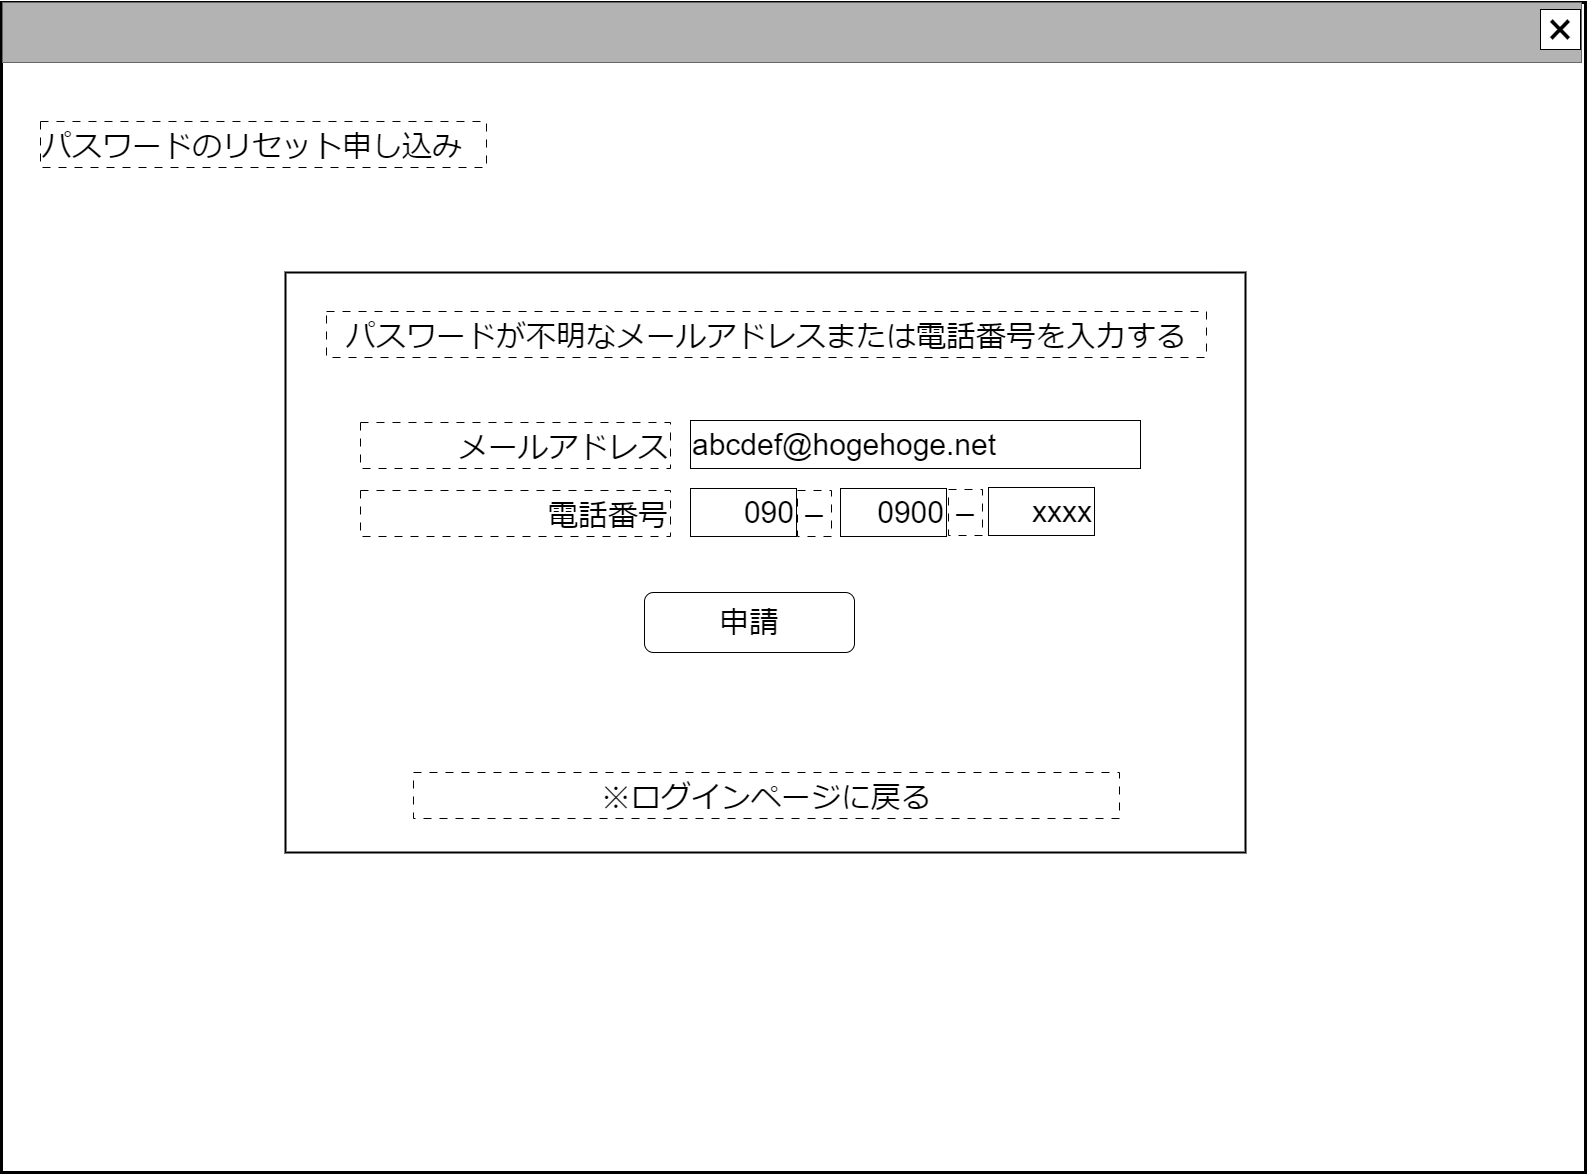

The diagram above was exported from draw.io. Its source (the exported page's mxGraphModel, read from the mxfile embedded in the PNG):
<mxGraphModel dx="1050" dy="621" grid="1" gridSize="10" guides="1" tooltips="1" connect="1" arrows="1" fold="1" page="1" pageScale="1" pageWidth="1600" pageHeight="1200" math="0" shadow="0">
  <root>
    <mxCell id="0" />
    <mxCell id="cFaB45KztUIKXS-_cTrr-9" value="ウインドウ" style="" parent="0" />
    <mxCell id="cFaB45KztUIKXS-_cTrr-10" value="" style="rounded=0;whiteSpace=wrap;html=1;strokeWidth=3;" parent="cFaB45KztUIKXS-_cTrr-9" vertex="1">
      <mxGeometry x="15" y="10" width="1584" height="1170" as="geometry" />
    </mxCell>
    <mxCell id="cFaB45KztUIKXS-_cTrr-11" value="" style="rounded=0;whiteSpace=wrap;html=1;fillColor=#B3B3B3;fontColor=#333333;strokeColor=#666666;" parent="cFaB45KztUIKXS-_cTrr-9" vertex="1">
      <mxGeometry x="16" y="10" width="1579" height="60" as="geometry" />
    </mxCell>
    <mxCell id="cFaB45KztUIKXS-_cTrr-12" value="&lt;font style=&quot;font-size: 48px;&quot;&gt;×&lt;/font&gt;" style="rounded=0;whiteSpace=wrap;html=1;" parent="cFaB45KztUIKXS-_cTrr-9" vertex="1">
      <mxGeometry x="1554" y="17" width="40" height="40" as="geometry" />
    </mxCell>
    <mxCell id="cFaB45KztUIKXS-_cTrr-14" value="名称未設定レイヤ" style="" parent="0" />
    <mxCell id="L6Dk48c8kViy_fzFO3mH-0" value="" style="rounded=0;whiteSpace=wrap;html=1;fillColor=none;strokeWidth=2;" parent="cFaB45KztUIKXS-_cTrr-14" vertex="1">
      <mxGeometry x="299" y="280" width="960" height="580" as="geometry" />
    </mxCell>
    <mxCell id="HvR4dSRWBfD3urc1JDpB-15" value="&lt;span style=&quot;font-size: 30px;&quot;&gt;申請&lt;/span&gt;" style="rounded=1;whiteSpace=wrap;html=1;" parent="cFaB45KztUIKXS-_cTrr-14" vertex="1">
      <mxGeometry x="658" y="600" width="210" height="60" as="geometry" />
    </mxCell>
    <mxCell id="8Hxk6lD6Y1Y_H0gw2qUc-4" value="&lt;span style=&quot;font-size: 30px;&quot;&gt;メールアドレス&lt;/span&gt;" style="rounded=0;whiteSpace=wrap;html=1;align=right;dashed=1;dashPattern=8 8;verticalAlign=bottom;" parent="cFaB45KztUIKXS-_cTrr-14" vertex="1">
      <mxGeometry x="374" y="430" width="310" height="46" as="geometry" />
    </mxCell>
    <mxCell id="8Hxk6lD6Y1Y_H0gw2qUc-5" value="&lt;font style=&quot;font-size: 30px;&quot;&gt;abcdef@hogehoge.net&lt;/font&gt;" style="rounded=0;whiteSpace=wrap;html=1;align=left;" parent="cFaB45KztUIKXS-_cTrr-14" vertex="1">
      <mxGeometry x="704" y="428" width="450" height="48" as="geometry" />
    </mxCell>
    <mxCell id="8Hxk6lD6Y1Y_H0gw2qUc-6" value="&lt;span style=&quot;font-size: 30px;&quot;&gt;電話番号&lt;/span&gt;" style="rounded=0;whiteSpace=wrap;html=1;align=right;dashed=1;dashPattern=8 8;verticalAlign=bottom;" parent="cFaB45KztUIKXS-_cTrr-14" vertex="1">
      <mxGeometry x="374" y="498" width="310" height="46" as="geometry" />
    </mxCell>
    <mxCell id="8Hxk6lD6Y1Y_H0gw2qUc-7" value="&lt;span style=&quot;font-size: 30px;&quot;&gt;090&lt;/span&gt;" style="rounded=0;whiteSpace=wrap;html=1;align=right;" parent="cFaB45KztUIKXS-_cTrr-14" vertex="1">
      <mxGeometry x="704" y="496" width="106" height="48" as="geometry" />
    </mxCell>
    <mxCell id="L6Dk48c8kViy_fzFO3mH-1" value="&lt;span style=&quot;font-size: 30px;&quot;&gt;パスワードが不明なメールアドレスまたは電話番号を入力する&lt;/span&gt;" style="rounded=0;whiteSpace=wrap;html=1;align=center;dashed=1;dashPattern=8 8;verticalAlign=bottom;" parent="cFaB45KztUIKXS-_cTrr-14" vertex="1">
      <mxGeometry x="340" y="319" width="880" height="46" as="geometry" />
    </mxCell>
    <mxCell id="L6Dk48c8kViy_fzFO3mH-3" value="&lt;span style=&quot;font-size: 30px;&quot;&gt;※ログインページに戻る&lt;/span&gt;" style="rounded=0;whiteSpace=wrap;html=1;align=center;dashed=1;dashPattern=8 8;verticalAlign=bottom;" parent="cFaB45KztUIKXS-_cTrr-14" vertex="1">
      <mxGeometry x="427" y="780" width="706" height="46" as="geometry" />
    </mxCell>
    <mxCell id="P2IDL3IsDdCTWvpG0wdX-0" value="&lt;span style=&quot;font-size: 30px;&quot;&gt;パスワードのリセット申し込み&lt;/span&gt;" style="rounded=0;whiteSpace=wrap;html=1;align=left;dashed=1;dashPattern=8 8;verticalAlign=bottom;" parent="cFaB45KztUIKXS-_cTrr-14" vertex="1">
      <mxGeometry x="54" y="129" width="446" height="46" as="geometry" />
    </mxCell>
    <mxCell id="P2IDL3IsDdCTWvpG0wdX-1" value="&lt;font style=&quot;font-size: 30px;&quot;&gt;0900&lt;/font&gt;" style="rounded=0;whiteSpace=wrap;html=1;align=right;" parent="cFaB45KztUIKXS-_cTrr-14" vertex="1">
      <mxGeometry x="854" y="496" width="106" height="48" as="geometry" />
    </mxCell>
    <mxCell id="P2IDL3IsDdCTWvpG0wdX-2" value="&lt;font style=&quot;font-size: 30px;&quot;&gt;xxxx&lt;/font&gt;" style="rounded=0;whiteSpace=wrap;html=1;align=right;" parent="cFaB45KztUIKXS-_cTrr-14" vertex="1">
      <mxGeometry x="1002" y="495" width="106" height="48" as="geometry" />
    </mxCell>
    <mxCell id="P2IDL3IsDdCTWvpG0wdX-3" value="&lt;span style=&quot;font-size: 30px;&quot;&gt;－&lt;/span&gt;" style="rounded=0;whiteSpace=wrap;html=1;align=right;dashed=1;dashPattern=8 8;verticalAlign=bottom;" parent="cFaB45KztUIKXS-_cTrr-14" vertex="1">
      <mxGeometry x="811" y="498" width="34" height="46" as="geometry" />
    </mxCell>
    <mxCell id="P2IDL3IsDdCTWvpG0wdX-4" value="&lt;span style=&quot;font-size: 30px;&quot;&gt;－&lt;/span&gt;" style="rounded=0;whiteSpace=wrap;html=1;align=right;dashed=1;dashPattern=8 8;verticalAlign=bottom;" parent="cFaB45KztUIKXS-_cTrr-14" vertex="1">
      <mxGeometry x="962" y="497" width="34" height="46" as="geometry" />
    </mxCell>
  </root>
</mxGraphModel>